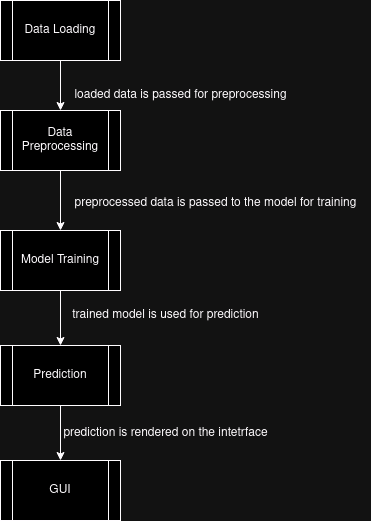

The diagram above was exported from draw.io. Its source (the exported page's mxGraphModel, read from the mxfile embedded in the PNG):
<mxGraphModel dx="910" dy="1037" grid="1" gridSize="10" guides="1" tooltips="1" connect="1" arrows="1" fold="1" page="1" pageScale="1" pageWidth="827" pageHeight="1169" math="0" shadow="0">
  <root>
    <mxCell id="0" />
    <mxCell id="1" parent="0" />
    <mxCell id="ccrnwriRFvh-0i-XmfaO-7" style="edgeStyle=orthogonalEdgeStyle;rounded=0;orthogonalLoop=1;jettySize=auto;html=1;entryX=0.5;entryY=0;entryDx=0;entryDy=0;" edge="1" parent="1" source="ccrnwriRFvh-0i-XmfaO-2" target="ccrnwriRFvh-0i-XmfaO-3">
      <mxGeometry relative="1" as="geometry" />
    </mxCell>
    <mxCell id="ccrnwriRFvh-0i-XmfaO-2" value="Data Loading" style="shape=process;whiteSpace=wrap;html=1;backgroundOutline=1;" vertex="1" parent="1">
      <mxGeometry x="300" y="180" width="120" height="60" as="geometry" />
    </mxCell>
    <mxCell id="ccrnwriRFvh-0i-XmfaO-8" style="edgeStyle=orthogonalEdgeStyle;rounded=0;orthogonalLoop=1;jettySize=auto;html=1;" edge="1" parent="1" source="ccrnwriRFvh-0i-XmfaO-3" target="ccrnwriRFvh-0i-XmfaO-4">
      <mxGeometry relative="1" as="geometry" />
    </mxCell>
    <mxCell id="ccrnwriRFvh-0i-XmfaO-3" value="Data Preprocessing" style="shape=process;whiteSpace=wrap;html=1;backgroundOutline=1;" vertex="1" parent="1">
      <mxGeometry x="300" y="290" width="120" height="60" as="geometry" />
    </mxCell>
    <mxCell id="ccrnwriRFvh-0i-XmfaO-9" style="edgeStyle=orthogonalEdgeStyle;rounded=0;orthogonalLoop=1;jettySize=auto;html=1;entryX=0.5;entryY=0;entryDx=0;entryDy=0;" edge="1" parent="1" source="ccrnwriRFvh-0i-XmfaO-4" target="ccrnwriRFvh-0i-XmfaO-6">
      <mxGeometry relative="1" as="geometry" />
    </mxCell>
    <mxCell id="ccrnwriRFvh-0i-XmfaO-4" value="Model Training" style="shape=process;whiteSpace=wrap;html=1;backgroundOutline=1;" vertex="1" parent="1">
      <mxGeometry x="300" y="410" width="120" height="60" as="geometry" />
    </mxCell>
    <mxCell id="ccrnwriRFvh-0i-XmfaO-5" value="GUI" style="shape=process;whiteSpace=wrap;html=1;backgroundOutline=1;" vertex="1" parent="1">
      <mxGeometry x="300" y="640" width="120" height="60" as="geometry" />
    </mxCell>
    <mxCell id="ccrnwriRFvh-0i-XmfaO-10" style="edgeStyle=orthogonalEdgeStyle;rounded=0;orthogonalLoop=1;jettySize=auto;html=1;entryX=0.5;entryY=0;entryDx=0;entryDy=0;" edge="1" parent="1" source="ccrnwriRFvh-0i-XmfaO-6" target="ccrnwriRFvh-0i-XmfaO-5">
      <mxGeometry relative="1" as="geometry" />
    </mxCell>
    <mxCell id="ccrnwriRFvh-0i-XmfaO-6" value="Prediction" style="shape=process;whiteSpace=wrap;html=1;backgroundOutline=1;" vertex="1" parent="1">
      <mxGeometry x="300" y="525" width="120" height="60" as="geometry" />
    </mxCell>
    <mxCell id="ccrnwriRFvh-0i-XmfaO-11" value="loaded data is passed for preprocessing" style="text;html=1;align=center;verticalAlign=middle;resizable=0;points=[];autosize=1;strokeColor=none;fillColor=none;" vertex="1" parent="1">
      <mxGeometry x="360" y="260" width="240" height="30" as="geometry" />
    </mxCell>
    <mxCell id="ccrnwriRFvh-0i-XmfaO-12" value="preprocessed data is passed to the model for training" style="text;html=1;align=center;verticalAlign=middle;resizable=0;points=[];autosize=1;strokeColor=none;fillColor=none;" vertex="1" parent="1">
      <mxGeometry x="360" y="368" width="310" height="30" as="geometry" />
    </mxCell>
    <mxCell id="ccrnwriRFvh-0i-XmfaO-13" value="trained model is used for prediction" style="text;html=1;align=center;verticalAlign=middle;resizable=0;points=[];autosize=1;strokeColor=none;fillColor=none;" vertex="1" parent="1">
      <mxGeometry x="360" y="480" width="210" height="30" as="geometry" />
    </mxCell>
    <mxCell id="ccrnwriRFvh-0i-XmfaO-14" value="prediction is rendered on the intetrface" style="text;html=1;align=center;verticalAlign=middle;resizable=0;points=[];autosize=1;strokeColor=none;fillColor=none;" vertex="1" parent="1">
      <mxGeometry x="350" y="598" width="230" height="30" as="geometry" />
    </mxCell>
  </root>
</mxGraphModel>